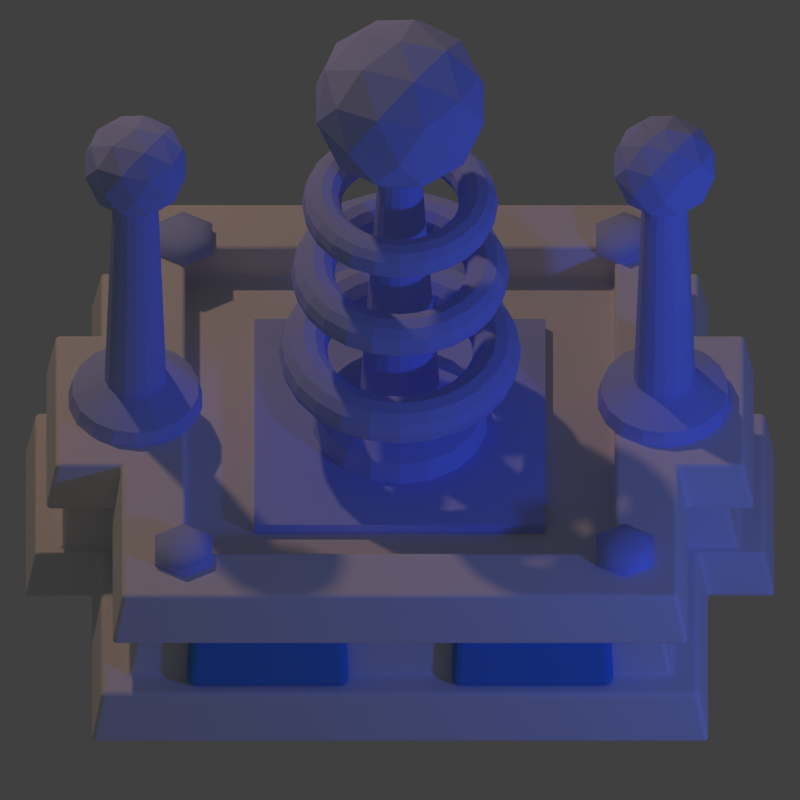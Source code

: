 # Source: tower-electric-level2.blend  (saved by Blender 2.73.0; exported with 4.5.12 LTS)
import bpy
from mathutils import Matrix  # noqa: F401  (used for matrix-valued properties, if any)

bpy.ops.wm.read_factory_settings(use_empty=True)
scene = bpy.context.scene
scene.name = 'Scene'

# ---- collections
col_collection_1 = bpy.data.collections.new('Collection 1'); scene.collection.children.link(col_collection_1)

# ---- materials (node trees are filled in below, after node groups)
mat_material_002 = bpy.data.materials.new('Material.002')
mat_material_002.alpha_threshold = 0.0
mat_material_002.use_transparent_shadow = False
mat_material_002.diffuse_color = (0.1107, 0.3187, 0.8, 1.0)
mat_material_002.roughness = 0.5
mat_default_001 = bpy.data.materials.new('Default.001')
mat_default_001.alpha_threshold = 0.0
mat_default_001.use_transparent_shadow = False
mat_default_001.diffuse_color = (0.4534, 0.5421, 1.0, 1.0)
mat_default_001.roughness = 0.5
mat_default_001.specular_intensity = 1.0
mat_default_001.line_color = (0.0, 0.0, 0.0, 1.0)
mat_default = bpy.data.materials.new('Default')
mat_default.alpha_threshold = 0.0
mat_default.use_transparent_shadow = False
mat_default.roughness = 0.5
mat_default.specular_intensity = 1.0
mat_default.line_color = (0.0, 0.0, 0.0, 1.0)
mat_default_002 = bpy.data.materials.new('Default.002')
mat_default_002.alpha_threshold = 0.0
mat_default_002.use_transparent_shadow = False
mat_default_002.diffuse_color = (0.4534, 0.5421, 1.0, 1.0)
mat_default_002.roughness = 0.5
mat_default_002.specular_intensity = 1.0
mat_default_002.line_color = (0.0, 0.0, 0.0, 1.0)

# ---- material node trees

# ---- world
world_world = bpy.data.worlds.new('World'); scene.world = world_world
world_world.color = (0.05088, 0.05088, 0.05088)
world_world.use_sun_shadow = False
world_world.sun_shadow_jitter_overblur = 0.0
world_world.cycles.sampling_method = 'MANUAL'
world_world.cycles.sample_map_resolution = 256

# ---- cameras
cam_camera = bpy.data.cameras.new('Camera')
cam_camera.type = 'ORTHO'
cam_camera.clip_end = 100.0
cam_camera.lens = 70.0
cam_camera.sensor_width = 32.0
cam_camera.sensor_height = 18.0
cam_camera.ortho_scale = 1.814
cam_camera.dof.focus_distance = 0.0
cam_camera.dof.aperture_fstop = 128.0

# ---- lights
light_lamp_001 = bpy.data.lights.new('Lamp.001', 'POINT')
light_lamp_001.color = (0.05581, 0.1399, 1.0)
light_lamp_001.transmission_factor = 0.0
light_lamp_001.cutoff_distance = 30.0
light_lamp_001.energy = 70.0
light_lamp_001.shadow_buffer_clip_start = 1.001
light_lamp_001.shadow_soft_size = 0.1
light_lamp_001.shadow_maximum_resolution = 0.006
light_lamp_001.use_absolute_resolution = True
light_lamp_001.cycles.use_multiple_importance_sampling = False
light_lamp = bpy.data.lights.new('Lamp', 'POINT')
light_lamp.color = (0.8389, 0.5141, 0.3541)
light_lamp.transmission_factor = 0.0
light_lamp.cutoff_distance = 30.0
light_lamp.energy = 150.0
light_lamp.shadow_buffer_clip_start = 1.001
light_lamp.shadow_soft_size = 0.1
light_lamp.shadow_maximum_resolution = 0.006
light_lamp.use_absolute_resolution = True
light_lamp.cycles.use_multiple_importance_sampling = False

# ---- meshes
me_cube_008 = bpy.data.meshes.new('Cube.008')
me_cube_008.from_pydata([(-0.1846, 0.01207, -0.06667), (-0.1783, 0.03329, 0.06667), (0.1783, 0.03329, 0.06667), (0.1846, 0.01207, -0.06667), (-0.1846, -0.03329, -0.06667), (-0.1783, -0.01207, 0.06667), (0.1783, -0.01207, 0.06667), (0.1846, -0.03329, -0.06667)], [], [(2, 3, 0, 1), (6, 5, 4, 7), (0, 3, 7, 4), (2, 1, 5, 6), (3, 2, 6, 7), (1, 0, 4, 5)])
me_cube_008.materials.append(mat_material_002)
me_cube_008.use_remesh_preserve_volume = False
me_cube_008.use_remesh_preserve_attributes = False
me_cube_008.use_mirror_vertex_groups = False
me_cube_008.update()
me_icosphere_001 = bpy.data.meshes.new('Icosphere.001')
me_icosphere_001.from_pydata([(0.0, 0.0, -0.12), (0.08683, -0.06309, -0.05367), (-0.03317, -0.1021, -0.05367), (-0.1073, 0.0, -0.05367), (-0.03317, 0.1021, -0.05367), (0.08683, 0.06309, -0.05367), (0.03317, -0.1021, 0.05367), (-0.08683, -0.06309, 0.05367), (-0.08683, 0.06309, 0.05367), (0.03317, 0.1021, 0.05367), (0.1073, 0.0, 0.05367), (0.0, 0.0, 0.12), (-0.01949, -0.06, -0.1021), (0.05104, -0.03708, -0.1021), (0.03154, -0.09708, -0.06309), (0.1021, 0.0, -0.06309), (0.05104, 0.03708, -0.1021), (-0.06309, 0.0, -0.1021), (-0.08258, -0.06, -0.06309), (-0.01949, 0.06, -0.1021), (-0.08258, 0.06, -0.06309), (0.03154, 0.09708, -0.06309), (0.1141, -0.03708, 0.0), (0.1141, 0.03708, 0.0), (0.0, -0.12, 0.0), (0.07053, -0.09708, 0.0), (-0.1141, -0.03708, 0.0), (-0.07053, -0.09708, 0.0), (-0.07053, 0.09708, 0.0), (-0.1141, 0.03708, 0.0), (0.07053, 0.09708, 0.0), (0.0, 0.12, 0.0), (0.08258, -0.06, 0.06309), (-0.03154, -0.09708, 0.06309), (-0.1021, 0.0, 0.06309), (-0.03154, 0.09708, 0.06309), (0.08258, 0.06, 0.06309), (0.01949, -0.06, 0.1021), (0.06309, 0.0, 0.1021), (-0.05104, -0.03708, 0.1021), (-0.05104, 0.03708, 0.1021), (0.01949, 0.06, 0.1021)], [], [(0, 13, 12), (1, 13, 15), (0, 12, 17), (0, 17, 19), (0, 19, 16), (1, 15, 22), (2, 14, 24), (3, 18, 26), (4, 20, 28), (5, 21, 30), (1, 22, 25), (2, 24, 27), (3, 26, 29), (4, 28, 31), (5, 30, 23), (6, 32, 37), (7, 33, 39), (8, 34, 40), (9, 35, 41), (10, 36, 38), (38, 41, 11), (38, 36, 41), (36, 9, 41), (41, 40, 11), (41, 35, 40), (35, 8, 40), (40, 39, 11), (40, 34, 39), (34, 7, 39), (39, 37, 11), (39, 33, 37), (33, 6, 37), (37, 38, 11), (37, 32, 38), (32, 10, 38), (23, 36, 10), (23, 30, 36), (30, 9, 36), (31, 35, 9), (31, 28, 35), (28, 8, 35), (29, 34, 8), (29, 26, 34), (26, 7, 34), (27, 33, 7), (27, 24, 33), (24, 6, 33), (25, 32, 6), (25, 22, 32), (22, 10, 32), (30, 31, 9), (30, 21, 31), (21, 4, 31), (28, 29, 8), (28, 20, 29), (20, 3, 29), (26, 27, 7), (26, 18, 27), (18, 2, 27), (24, 25, 6), (24, 14, 25), (14, 1, 25), (22, 23, 10), (22, 15, 23), (15, 5, 23), (16, 21, 5), (16, 19, 21), (19, 4, 21), (19, 20, 4), (19, 17, 20), (17, 3, 20), (17, 18, 3), (17, 12, 18), (12, 2, 18), (15, 16, 5), (15, 13, 16), (13, 0, 16), (12, 14, 2), (12, 13, 14), (13, 1, 14)])
me_icosphere_001.materials.append(mat_default_001)
me_icosphere_001.use_remesh_preserve_volume = False
me_icosphere_001.use_remesh_preserve_attributes = False
me_icosphere_001.use_mirror_vertex_groups = False
me_icosphere_001.update()
me_cube_009 = bpy.data.meshes.new('Cube.009')
me_cube_009.from_pydata([(0.0, 0.154, -1.2), (9.445e-10, 0.04885, -0.453), (0.05267, 0.1447, -1.2), (0.01671, 0.0459, -0.453), (0.09899, 0.118, -1.2), (0.0314, 0.03742, -0.453), (0.1334, 0.077, -1.2), (0.0423, 0.02442, -0.453), (0.1517, 0.02674, -1.2), (0.04811, 0.008482, -0.453), (0.1517, -0.02674, -1.2), (0.04811, -0.008482, -0.453), (0.1334, -0.077, -1.2), (0.0423, -0.02442, -0.453), (0.09899, -0.118, -1.2), (0.0314, -0.03742, -0.453), (0.05267, -0.1447, -1.2), (0.01671, -0.0459, -0.453), (2.325e-08, -0.154, -1.2), (8.32e-09, -0.04885, -0.453), (-0.05267, -0.1447, -1.2), (-0.01671, -0.0459, -0.453), (-0.09899, -0.118, -1.2), (-0.0314, -0.03742, -0.453), (-0.1334, -0.077, -1.2), (-0.0423, -0.02442, -0.453), (-0.1517, -0.02674, -1.2), (-0.04811, -0.008482, -0.453), (-0.1517, 0.02674, -1.2), (-0.04811, 0.008482, -0.453), (-0.1334, 0.077, -1.2), (-0.0423, 0.02442, -0.453), (-0.09899, 0.118, -1.2), (-0.0314, 0.03742, -0.453), (-0.05267, 0.1447, -1.2), (-0.01671, 0.0459, -0.453), (-2.336e-09, 0.07068, -1.123), (0.02417, 0.06642, -1.123), (0.04543, 0.05414, -1.123), (0.06121, 0.03534, -1.123), (0.06961, 0.01227, -1.123), (0.06961, -0.01227, -1.123), (0.06121, -0.03534, -1.123), (0.04543, -0.05414, -1.123), (0.02417, -0.06642, -1.123), (8.337e-09, -0.07068, -1.123), (-0.02417, -0.06642, -1.123), (-0.04543, -0.05414, -1.123), (-0.06121, -0.03534, -1.123), (-0.06961, -0.01227, -1.123), (-0.06961, 0.01227, -1.123), (-0.06121, 0.03534, -1.123), (-0.04543, 0.05414, -1.123), (-0.02417, 0.06642, -1.123), (0.04957, 0.1362, -1.161), (0.09316, 0.111, -1.161), (0.1255, 0.07247, -1.161), (0.1427, 0.02517, -1.161), (0.1427, -0.02517, -1.161), (0.1255, -0.07247, -1.161), (0.09316, -0.111, -1.161), (0.04957, -0.1362, -1.161), (2.163e-08, -0.1449, -1.161), (-0.04957, -0.1362, -1.161), (-0.09316, -0.111, -1.161), (-0.1255, -0.07247, -1.161), (-0.1427, -0.02517, -1.161), (-0.1427, 0.02517, -1.161), (-0.1255, 0.07247, -1.161), (-0.09316, 0.111, -1.161), (-0.04957, 0.1362, -1.161), (-2.542e-10, 0.1449, -1.161)], [], [(36, 1, 3, 37), (37, 3, 5, 38), (38, 5, 7, 39), (39, 7, 9, 40), (40, 9, 11, 41), (41, 11, 13, 42), (42, 13, 15, 43), (43, 15, 17, 44), (44, 17, 19, 45), (45, 19, 21, 46), (46, 21, 23, 47), (47, 23, 25, 48), (48, 25, 27, 49), (49, 27, 29, 50), (50, 29, 31, 51), (51, 31, 33, 52), (3, 1, 35, 33, 31, 29, 27, 25, 23, 21, 19, 17, 15, 13, 11, 9, 7, 5), (53, 35, 1, 36), (52, 33, 35, 53), (0, 2, 4, 6, 8, 10, 12, 14, 16, 18, 20, 22, 24, 26, 28, 30, 32, 34), (69, 52, 53, 70), (70, 53, 36, 71), (68, 51, 52, 69), (67, 50, 51, 68), (66, 49, 50, 67), (65, 48, 49, 66), (64, 47, 48, 65), (63, 46, 47, 64), (62, 45, 46, 63), (61, 44, 45, 62), (60, 43, 44, 61), (59, 42, 43, 60), (58, 41, 42, 59), (57, 40, 41, 58), (56, 39, 40, 57), (55, 38, 39, 56), (54, 37, 38, 55), (71, 36, 37, 54), (0, 71, 54, 2), (2, 54, 55, 4), (4, 55, 56, 6), (6, 56, 57, 8), (8, 57, 58, 10), (10, 58, 59, 12), (12, 59, 60, 14), (14, 60, 61, 16), (16, 61, 62, 18), (18, 62, 63, 20), (20, 63, 64, 22), (22, 64, 65, 24), (24, 65, 66, 26), (26, 66, 67, 28), (28, 67, 68, 30), (30, 68, 69, 32), (34, 70, 71, 0), (32, 69, 70, 34)])
me_cube_009.materials.append(mat_default_001)
me_cube_009.use_remesh_preserve_volume = False
me_cube_009.use_remesh_preserve_attributes = False
me_cube_009.use_mirror_vertex_groups = False
me_cube_009.update()
me_plane = bpy.data.meshes.new('Plane')
me_plane.from_pydata([(-0.33, -0.33, 0.0), (0.33, -0.33, 0.0), (-0.33, 0.33, 0.0), (0.33, 0.33, 0.0), (-0.33, -0.33, 0.03), (0.33, -0.33, 0.03), (-0.33, 0.33, 0.03), (0.33, 0.33, 0.03)], [], [(0, 2, 3, 1), (4, 5, 7, 6), (3, 2, 6, 7), (1, 3, 7, 5), (0, 1, 5, 4), (2, 0, 4, 6)])
me_plane.materials.append(mat_default_001)
me_plane.use_remesh_preserve_volume = False
me_plane.use_remesh_preserve_attributes = False
me_plane.use_mirror_vertex_groups = False
me_plane.update()
me_icosphere = bpy.data.meshes.new('Icosphere')
me_icosphere.from_pydata([(0.0, 0.0, -0.2), (0.1447, -0.1051, -0.08944), (-0.05528, -0.1701, -0.08944), (-0.1789, 0.0, -0.08944), (-0.05528, 0.1701, -0.08944), (0.1447, 0.1051, -0.08944), (0.05528, -0.1701, 0.08944), (-0.1447, -0.1051, 0.08944), (-0.1447, 0.1051, 0.08944), (0.05528, 0.1701, 0.08944), (0.1789, 0.0, 0.08944), (0.0, 0.0, 0.2), (-0.03249, -0.1, -0.1701), (0.08506, -0.0618, -0.1701), (0.05257, -0.1618, -0.1051), (0.1701, 0.0, -0.1051), (0.08506, 0.0618, -0.1701), (-0.1051, 0.0, -0.1701), (-0.1376, -0.1, -0.1051), (-0.03249, 0.1, -0.1701), (-0.1376, 0.1, -0.1051), (0.05257, 0.1618, -0.1051), (0.1902, -0.0618, 0.0), (0.1902, 0.0618, 0.0), (0.0, -0.2, 0.0), (0.1176, -0.1618, 0.0), (-0.1902, -0.0618, 0.0), (-0.1176, -0.1618, 0.0), (-0.1176, 0.1618, 0.0), (-0.1902, 0.0618, 0.0), (0.1176, 0.1618, 0.0), (0.0, 0.2, 0.0), (0.1376, -0.1, 0.1051), (-0.05257, -0.1618, 0.1051), (-0.1701, 0.0, 0.1051), (-0.05257, 0.1618, 0.1051), (0.1376, 0.1, 0.1051), (0.03249, -0.1, 0.1701), (0.1051, 0.0, 0.1701), (-0.08506, -0.0618, 0.1701), (-0.08506, 0.0618, 0.1701), (0.03249, 0.1, 0.1701)], [], [(0, 13, 12), (1, 13, 15), (0, 12, 17), (0, 17, 19), (0, 19, 16), (1, 15, 22), (2, 14, 24), (3, 18, 26), (4, 20, 28), (5, 21, 30), (1, 22, 25), (2, 24, 27), (3, 26, 29), (4, 28, 31), (5, 30, 23), (6, 32, 37), (7, 33, 39), (8, 34, 40), (9, 35, 41), (10, 36, 38), (38, 41, 11), (38, 36, 41), (36, 9, 41), (41, 40, 11), (41, 35, 40), (35, 8, 40), (40, 39, 11), (40, 34, 39), (34, 7, 39), (39, 37, 11), (39, 33, 37), (33, 6, 37), (37, 38, 11), (37, 32, 38), (32, 10, 38), (23, 36, 10), (23, 30, 36), (30, 9, 36), (31, 35, 9), (31, 28, 35), (28, 8, 35), (29, 34, 8), (29, 26, 34), (26, 7, 34), (27, 33, 7), (27, 24, 33), (24, 6, 33), (25, 32, 6), (25, 22, 32), (22, 10, 32), (30, 31, 9), (30, 21, 31), (21, 4, 31), (28, 29, 8), (28, 20, 29), (20, 3, 29), (26, 27, 7), (26, 18, 27), (18, 2, 27), (24, 25, 6), (24, 14, 25), (14, 1, 25), (22, 23, 10), (22, 15, 23), (15, 5, 23), (16, 21, 5), (16, 19, 21), (19, 4, 21), (19, 20, 4), (19, 17, 20), (17, 3, 20), (17, 18, 3), (17, 12, 18), (12, 2, 18), (15, 16, 5), (15, 13, 16), (13, 0, 16), (12, 14, 2), (12, 13, 14), (13, 1, 14)])
me_icosphere.materials.append(mat_default_001)
me_icosphere.use_remesh_preserve_volume = False
me_icosphere.use_remesh_preserve_attributes = False
me_icosphere.use_mirror_vertex_groups = False
me_icosphere.update()
me_cube_007 = bpy.data.meshes.new('Cube.007')
me_cube_007.from_pydata([(0.0, 0.2, -1.2), (-4.303e-10, 0.0311, -0.1), (0.0684, 0.1879, -1.2), (0.01064, 0.02922, -0.1), (0.1286, 0.1532, -1.2), (0.01999, 0.02382, -0.1), (0.1732, 0.1, -1.2), (0.02693, 0.01555, -0.1), (0.197, 0.03473, -1.2), (0.03062, 0.0054, -0.1), (0.197, -0.03473, -1.2), (0.03062, -0.0054, -0.1), (0.1732, -0.1, -1.2), (0.02693, -0.01555, -0.1), (0.1286, -0.1532, -1.2), (0.01999, -0.02382, -0.1), (0.0684, -0.1879, -1.2), (0.01064, -0.02922, -0.1), (3.02e-08, -0.2, -1.2), (4.265e-09, -0.0311, -0.1), (-0.0684, -0.1879, -1.2), (-0.01064, -0.02922, -0.1), (-0.1286, -0.1532, -1.2), (-0.01999, -0.02382, -0.1), (-0.1732, -0.1, -1.2), (-0.02693, -0.01555, -0.1), (-0.197, -0.03473, -1.2), (-0.03062, -0.0054, -0.1), (-0.197, 0.03473, -1.2), (-0.03062, 0.0054, -0.1), (-0.1732, 0.1, -1.2), (-0.02693, 0.01555, -0.1), (-0.1286, 0.1532, -1.2), (-0.01999, 0.02382, -0.1), (-0.0684, 0.1879, -1.2), (-0.01064, 0.02922, -0.1), (-3.033e-09, 0.09179, -1.1), (0.0314, 0.08626, -1.1), (0.059, 0.07032, -1.1), (0.0795, 0.0459, -1.1), (0.0904, 0.01594, -1.1), (0.0904, -0.01594, -1.1), (0.0795, -0.0459, -1.1), (0.059, -0.07032, -1.1), (0.0314, -0.08626, -1.1), (1.083e-08, -0.09179, -1.1), (-0.0314, -0.08626, -1.1), (-0.059, -0.07032, -1.1), (-0.0795, -0.0459, -1.1), (-0.0904, -0.01594, -1.1), (-0.0904, 0.01594, -1.1), (-0.0795, 0.0459, -1.1), (-0.059, 0.07032, -1.1), (-0.0314, 0.08626, -1.1), (0.06438, 0.1769, -1.149), (0.121, 0.1442, -1.149), (0.163, 0.09411, -1.149), (0.1854, 0.03268, -1.149), (0.1854, -0.03268, -1.149), (0.163, -0.09411, -1.149), (0.121, -0.1442, -1.149), (0.06438, -0.1769, -1.149), (2.809e-08, -0.1882, -1.149), (-0.06438, -0.1769, -1.149), (-0.121, -0.1442, -1.149), (-0.163, -0.09411, -1.149), (-0.1854, -0.03268, -1.149), (-0.1854, 0.03268, -1.149), (-0.163, 0.09411, -1.149), (-0.121, 0.1442, -1.149), (-0.06438, 0.1769, -1.149), (-3.302e-10, 0.1882, -1.149)], [], [(36, 1, 3, 37), (37, 3, 5, 38), (38, 5, 7, 39), (39, 7, 9, 40), (40, 9, 11, 41), (41, 11, 13, 42), (42, 13, 15, 43), (43, 15, 17, 44), (44, 17, 19, 45), (45, 19, 21, 46), (46, 21, 23, 47), (47, 23, 25, 48), (48, 25, 27, 49), (49, 27, 29, 50), (50, 29, 31, 51), (51, 31, 33, 52), (3, 1, 35, 33, 31, 29, 27, 25, 23, 21, 19, 17, 15, 13, 11, 9, 7, 5), (53, 35, 1, 36), (52, 33, 35, 53), (0, 2, 4, 6, 8, 10, 12, 14, 16, 18, 20, 22, 24, 26, 28, 30, 32, 34), (69, 52, 53, 70), (70, 53, 36, 71), (68, 51, 52, 69), (67, 50, 51, 68), (66, 49, 50, 67), (65, 48, 49, 66), (64, 47, 48, 65), (63, 46, 47, 64), (62, 45, 46, 63), (61, 44, 45, 62), (60, 43, 44, 61), (59, 42, 43, 60), (58, 41, 42, 59), (57, 40, 41, 58), (56, 39, 40, 57), (55, 38, 39, 56), (54, 37, 38, 55), (71, 36, 37, 54), (0, 71, 54, 2), (2, 54, 55, 4), (4, 55, 56, 6), (6, 56, 57, 8), (8, 57, 58, 10), (10, 58, 59, 12), (12, 59, 60, 14), (14, 60, 61, 16), (16, 61, 62, 18), (18, 62, 63, 20), (20, 63, 64, 22), (22, 64, 65, 24), (24, 65, 66, 26), (26, 66, 67, 28), (28, 67, 68, 30), (30, 68, 69, 32), (34, 70, 71, 0), (32, 69, 70, 34)])
me_cube_007.materials.append(mat_default_001)
me_cube_007.use_remesh_preserve_volume = False
me_cube_007.use_remesh_preserve_attributes = False
me_cube_007.use_mirror_vertex_groups = False
me_cube_007.update()
me_cube_006 = bpy.data.meshes.new('Cube.006')
me_cube_006.from_pydata([(-0.7, -0.7, -1.0), (-0.7, 0.7, -1.0), (0.7, 0.7, -1.0), (0.7, -0.7, -1.0), (-0.63, -0.63, -0.6), (-0.63, 0.63, -0.6), (0.63, 0.63, -0.6), (0.63, -0.63, -0.6), (-0.487, -0.487, -0.6), (-0.487, 0.487, -0.6), (0.487, 0.487, -0.6), (0.487, -0.487, -0.6), (-0.487, -0.487, -0.7), (-0.487, 0.487, -0.7), (0.487, 0.487, -0.7), (0.487, -0.487, -0.7), (-0.6767, -0.6767, -0.8667), (-0.6533, -0.6533, -0.7333), (-0.6533, 0.6533, -0.7333), (-0.6767, 0.6767, -0.8667), (0.6533, 0.6533, -0.7333), (0.6767, 0.6767, -0.8667), (0.6533, -0.6533, -0.7333), (0.6767, -0.6767, -0.8667), (-0.5942, 0.5942, -0.7333), (-0.6155, 0.6155, -0.8667), (0.5942, 0.5942, -0.7333), (0.6155, 0.6155, -0.8667), (0.5942, -0.5942, -0.7333), (0.6155, -0.6155, -0.8667), (-0.5942, -0.5942, -0.7333), (-0.6155, -0.6155, -0.8667), (-0.63, -0.21, -0.6), (-0.63, 0.21, -0.6), (-0.7, 0.2333, -1.0), (-0.7, -0.2333, -1.0), (0.63, 0.21, -0.6), (0.63, -0.21, -0.6), (0.7, -0.2333, -1.0), (0.7, 0.2333, -1.0), (-0.487, -0.1623, -0.6), (-0.487, 0.1623, -0.6), (0.487, 0.1623, -0.6), (0.487, -0.1623, -0.6), (-0.487, -0.1623, -0.7), (-0.487, 0.1623, -0.7), (0.487, 0.1623, -0.7), (0.487, -0.1623, -0.7), (0.6533, -0.2178, -0.7333), (0.6533, 0.2178, -0.7333), (0.6767, -0.2256, -0.8667), (0.6767, 0.2256, -0.8667), (-0.6533, 0.2178, -0.7333), (-0.6533, -0.2178, -0.7333), (-0.6767, 0.2256, -0.8667), (-0.6767, -0.2256, -0.8667), (0.5942, -0.1981, -0.7333), (0.5942, 0.1981, -0.7333), (0.6155, -0.2052, -0.8667), (0.6155, 0.2052, -0.8667), (-0.5942, 0.1981, -0.7333), (-0.5942, -0.1981, -0.7333), (-0.6155, 0.2052, -0.8667), (-0.6155, -0.2052, -0.8667), (-0.78, -0.21, -0.6), (-0.78, 0.21, -0.6), (-0.85, 0.2333, -1.0), (-0.85, -0.2333, -1.0), (-0.8033, 0.2178, -0.7333), (-0.8033, -0.2178, -0.7333), (-0.8267, 0.2256, -0.8667), (-0.8267, -0.2256, -0.8667), (-0.7442, 0.1981, -0.7333), (-0.7442, -0.1981, -0.7333), (-0.7655, 0.2052, -0.8667), (-0.7655, -0.2052, -0.8667), (0.78, 0.21, -0.6), (0.78, -0.21, -0.6), (0.85, -0.2333, -1.0), (0.85, 0.2333, -1.0), (0.8033, -0.2178, -0.7333), (0.8033, 0.2178, -0.7333), (0.8267, -0.2256, -0.8667), (0.8267, 0.2256, -0.8667), (0.7442, -0.1981, -0.7333), (0.7442, 0.1981, -0.7333), (0.7655, -0.2052, -0.8667), (0.7655, 0.2052, -0.8667)], [], [(54, 19, 1, 34), (19, 21, 2, 1), (50, 23, 3, 38), (23, 16, 0, 3), (34, 1, 2, 39), (8, 11, 15, 12), (41, 9, 5, 33), (9, 10, 6, 5), (43, 11, 7, 37), (11, 8, 4, 7), (46, 14, 13, 45), (42, 10, 14, 46), (10, 9, 13, 14), (40, 8, 12, 44), (7, 4, 17, 22), (18, 20, 26, 24), (37, 7, 22, 48), (21, 19, 25, 27), (5, 6, 20, 18), (33, 5, 18, 52), (24, 26, 27, 25), (48, 22, 28, 56), (52, 18, 24, 60), (55, 16, 31, 63), (56, 28, 29, 58), (60, 24, 25, 62), (51, 21, 27, 59), (16, 23, 29, 31), (22, 17, 30, 28), (28, 30, 31, 29), (23, 50, 58, 29), (48, 56, 84, 80), (30, 61, 63, 31), (52, 60, 72, 68), (26, 57, 59, 27), (49, 36, 76, 81), (19, 54, 62, 25), (53, 32, 64, 69), (17, 53, 61, 30), (33, 52, 68, 65), (20, 49, 57, 26), (37, 48, 80, 77), (4, 32, 53, 17), (35, 55, 71, 67), (6, 36, 49, 20), (39, 51, 83, 79), (9, 41, 45, 13), (41, 40, 44, 45), (11, 43, 47, 15), (43, 42, 46, 47), (15, 47, 44, 12), (47, 46, 45, 44), (10, 42, 36, 6), (42, 43, 37, 36), (8, 40, 32, 4), (40, 41, 33, 32), (0, 35, 38, 3), (35, 34, 39, 38), (21, 51, 39, 2), (50, 38, 78, 82), (16, 55, 35, 0), (54, 34, 66, 70), (73, 72, 74, 75), (70, 71, 75, 74), (69, 68, 72, 73), (64, 65, 68, 69), (71, 70, 66, 67), (61, 53, 69, 73), (55, 63, 75, 71), (62, 54, 70, 74), (60, 62, 74, 72), (63, 61, 73, 75), (34, 35, 67, 66), (32, 33, 65, 64), (82, 83, 87, 86), (85, 84, 86, 87), (81, 80, 84, 85), (76, 77, 80, 81), (83, 82, 78, 79), (57, 49, 81, 85), (56, 58, 86, 84), (59, 57, 85, 87), (51, 59, 87, 83), (58, 50, 82, 86), (38, 39, 79, 78), (36, 37, 77, 76)])
me_cube_006.materials.append(mat_default)
me_cube_006.use_remesh_preserve_volume = False
me_cube_006.use_remesh_preserve_attributes = False
me_cube_006.use_mirror_vertex_groups = False
me_cube_006.update()
me_cylinder = bpy.data.meshes.new('Cylinder')
me_cylinder.from_pydata([(0.0, 0.075, -0.0125), (0.0, 0.075, 0.0125), (0.06495, 0.0375, -0.0125), (0.06495, 0.0375, 0.0125), (0.06495, -0.0375, -0.0125), (0.06495, -0.0375, 0.0125), (-6.557e-09, -0.075, -0.0125), (-6.557e-09, -0.075, 0.0125), (-0.06495, -0.0375, -0.0125), (-0.06495, -0.0375, 0.0125), (-0.06495, 0.0375, -0.0125), (-0.06495, 0.0375, 0.0125), (-7.017e-10, 0.03964, 0.03214), (0.03433, 0.01982, 0.03214), (0.03433, -0.01982, 0.03214), (-4.167e-09, -0.03964, 0.03214), (-0.03433, -0.01982, 0.03214), (-0.03433, 0.01982, 0.03214)], [], [(0, 1, 3, 2), (2, 3, 5, 4), (4, 5, 7, 6), (6, 7, 9, 8), (1, 11, 17, 12), (10, 11, 1, 0), (8, 9, 11, 10), (13, 12, 17, 16, 15, 14), (11, 9, 16, 17), (9, 7, 15, 16), (7, 5, 14, 15), (5, 3, 13, 14), (3, 1, 12, 13)])
me_cylinder.polygons.foreach_set('use_smooth', [True] * 13)
me_cylinder.materials.append(mat_default_002)
me_cylinder.use_remesh_preserve_volume = False
me_cylinder.use_remesh_preserve_attributes = False
me_cylinder.use_mirror_vertex_groups = False
me_cylinder.update()
me_torus = bpy.data.meshes.new('Torus')
me_torus.from_pydata([(0.275, 0.0, 0.0), (0.2676, 0.0, 0.0275), (0.2475, 0.0, 0.04763), (0.22, 0.0, 0.055), (0.1925, 0.0, 0.04763), (0.1724, 0.0, 0.0275), (0.165, 0.0, 6.736e-18), (0.1724, 0.0, -0.0275), (0.1925, 0.0, -0.04763), (0.22, 0.0, -0.055), (0.2475, 0.0, -0.04763), (0.2676, 0.0, -0.0275), (0.2656, 0.07118, 0.0), (0.2585, 0.06927, 0.0275), (0.2391, 0.06406, 0.04763), (0.2125, 0.05694, 0.055), (0.1859, 0.04982, 0.04763), (0.1665, 0.04461, 0.0275), (0.1594, 0.04271, 6.736e-18), (0.1665, 0.04461, -0.0275), (0.1859, 0.04982, -0.04763), (0.2125, 0.05694, -0.055), (0.2391, 0.06406, -0.04763), (0.2585, 0.06927, -0.0275), (0.2382, 0.1375, 0.0), (0.2318, 0.1338, 0.0275), (0.2143, 0.1238, 0.04763), (0.1905, 0.11, 0.055), (0.1667, 0.09625, 0.04763), (0.1493, 0.08618, 0.0275), (0.1429, 0.0825, 6.736e-18), (0.1493, 0.08618, -0.0275), (0.1667, 0.09625, -0.04763), (0.1905, 0.11, -0.055), (0.2143, 0.1238, -0.04763), (0.2318, 0.1338, -0.0275), (0.1945, 0.1945, 0.0), (0.1892, 0.1892, 0.0275), (0.175, 0.175, 0.04763), (0.1556, 0.1556, 0.055), (0.1361, 0.1361, 0.04763), (0.1219, 0.1219, 0.0275), (0.1167, 0.1167, 6.736e-18), (0.1219, 0.1219, -0.0275), (0.1361, 0.1361, -0.04763), (0.1556, 0.1556, -0.055), (0.175, 0.175, -0.04763), (0.1892, 0.1892, -0.0275), (0.1375, 0.2382, 0.0), (0.1338, 0.2318, 0.0275), (0.1238, 0.2143, 0.04763), (0.11, 0.1905, 0.055), (0.09625, 0.1667, 0.04763), (0.08618, 0.1493, 0.0275), (0.0825, 0.1429, 6.736e-18), (0.08618, 0.1493, -0.0275), (0.09625, 0.1667, -0.04763), (0.11, 0.1905, -0.055), (0.1238, 0.2143, -0.04763), (0.1338, 0.2318, -0.0275), (0.07118, 0.2656, 0.0), (0.06927, 0.2585, 0.0275), (0.06406, 0.2391, 0.04763), (0.05694, 0.2125, 0.055), (0.04982, 0.1859, 0.04763), (0.04461, 0.1665, 0.0275), (0.04271, 0.1594, 6.736e-18), (0.04461, 0.1665, -0.0275), (0.04982, 0.1859, -0.04763), (0.05694, 0.2125, -0.055), (0.06406, 0.2391, -0.04763), (0.06927, 0.2585, -0.0275), (2.459e-08, 0.275, 0.0), (2.459e-08, 0.2676, 0.0275), (2.459e-08, 0.2475, 0.04763), (8.196e-09, 0.22, 0.055), (8.196e-09, 0.1925, 0.04763), (2.459e-08, 0.1724, 0.0275), (8.196e-09, 0.165, 6.736e-18), (2.459e-08, 0.1724, -0.0275), (8.196e-09, 0.1925, -0.04763), (8.196e-09, 0.22, -0.055), (2.459e-08, 0.2475, -0.04763), (2.459e-08, 0.2676, -0.0275), (-0.07118, 0.2656, 0.0), (-0.06927, 0.2585, 0.0275), (-0.06406, 0.2391, 0.04763), (-0.05694, 0.2125, 0.055), (-0.04982, 0.1859, 0.04763), (-0.04461, 0.1665, 0.0275), (-0.04271, 0.1594, 6.736e-18), (-0.04461, 0.1665, -0.0275), (-0.04982, 0.1859, -0.04763), (-0.05694, 0.2125, -0.055), (-0.06406, 0.2391, -0.04763), (-0.06927, 0.2585, -0.0275), (-0.1375, 0.2382, 0.0), (-0.1338, 0.2318, 0.0275), (-0.1237, 0.2143, 0.04763), (-0.11, 0.1905, 0.055), (-0.09625, 0.1667, 0.04763), (-0.08618, 0.1493, 0.0275), (-0.0825, 0.1429, 6.736e-18), (-0.08618, 0.1493, -0.0275), (-0.09625, 0.1667, -0.04763), (-0.11, 0.1905, -0.055), (-0.1237, 0.2143, -0.04763), (-0.1338, 0.2318, -0.0275), (-0.1945, 0.1945, 0.0), (-0.1892, 0.1892, 0.0275), (-0.175, 0.175, 0.04763), (-0.1556, 0.1556, 0.055), (-0.1361, 0.1361, 0.04763), (-0.1219, 0.1219, 0.0275), (-0.1167, 0.1167, 6.736e-18), (-0.1219, 0.1219, -0.0275), (-0.1361, 0.1361, -0.04763), (-0.1556, 0.1556, -0.055), (-0.175, 0.175, -0.04763), (-0.1892, 0.1892, -0.0275), (-0.2382, 0.1375, 0.0), (-0.2318, 0.1338, 0.0275), (-0.2143, 0.1238, 0.04763), (-0.1905, 0.11, 0.055), (-0.1667, 0.09625, 0.04763), (-0.1493, 0.08618, 0.0275), (-0.1429, 0.0825, 6.736e-18), (-0.1493, 0.08618, -0.0275), (-0.1667, 0.09625, -0.04763), (-0.1905, 0.11, -0.055), (-0.2143, 0.1238, -0.04763), (-0.2318, 0.1338, -0.0275), (-0.2656, 0.07118, 0.0), (-0.2585, 0.06927, 0.0275), (-0.2391, 0.06406, 0.04763), (-0.2125, 0.05694, 0.055), (-0.1859, 0.04982, 0.04763), (-0.1665, 0.04461, 0.0275), (-0.1594, 0.04271, 6.736e-18), (-0.1665, 0.04461, -0.0275), (-0.1859, 0.04982, -0.04763), (-0.2125, 0.05694, -0.055), (-0.2391, 0.06406, -0.04763), (-0.2585, 0.06927, -0.0275), (-0.275, 2.404e-08, 0.0), (-0.2676, 2.34e-08, 0.0275), (-0.2475, 2.164e-08, 0.04763), (-0.22, 1.923e-08, 0.055), (-0.1925, 1.683e-08, 0.04763), (-0.1724, 1.507e-08, 0.0275), (-0.165, 1.442e-08, 6.736e-18), (-0.1724, 1.507e-08, -0.0275), (-0.1925, 1.683e-08, -0.04763), (-0.22, 1.923e-08, -0.055), (-0.2475, 2.164e-08, -0.04763), (-0.2676, 2.34e-08, -0.0275), (-0.2656, -0.07118, 0.0), (-0.2585, -0.06927, 0.0275), (-0.2391, -0.06406, 0.04763), (-0.2125, -0.05694, 0.055), (-0.1859, -0.04982, 0.04763), (-0.1665, -0.04461, 0.0275), (-0.1594, -0.04271, 6.736e-18), (-0.1665, -0.04461, -0.0275), (-0.1859, -0.04982, -0.04763), (-0.2125, -0.05694, -0.055), (-0.2391, -0.06406, -0.04763), (-0.2585, -0.06927, -0.0275), (-0.2382, -0.1375, 0.0), (-0.2318, -0.1338, 0.0275), (-0.2143, -0.1237, 0.04763), (-0.1905, -0.11, 0.055), (-0.1667, -0.09625, 0.04763), (-0.1493, -0.08618, 0.0275), (-0.1429, -0.0825, 6.736e-18), (-0.1493, -0.08618, -0.0275), (-0.1667, -0.09625, -0.04763), (-0.1905, -0.11, -0.055), (-0.2143, -0.1237, -0.04763), (-0.2318, -0.1338, -0.0275), (-0.1945, -0.1945, 0.0), (-0.1892, -0.1892, 0.0275), (-0.175, -0.175, 0.04763), (-0.1556, -0.1556, 0.055), (-0.1361, -0.1361, 0.04763), (-0.1219, -0.1219, 0.0275), (-0.1167, -0.1167, 6.736e-18), (-0.1219, -0.1219, -0.0275), (-0.1361, -0.1361, -0.04763), (-0.1556, -0.1556, -0.055), (-0.175, -0.175, -0.04763), (-0.1892, -0.1892, -0.0275), (-0.1375, -0.2382, 0.0), (-0.1338, -0.2318, 0.0275), (-0.1237, -0.2143, 0.04763), (-0.11, -0.1905, 0.055), (-0.09625, -0.1667, 0.04763), (-0.08618, -0.1493, 0.0275), (-0.0825, -0.1429, 6.736e-18), (-0.08618, -0.1493, -0.0275), (-0.09625, -0.1667, -0.04763), (-0.11, -0.1905, -0.055), (-0.1237, -0.2143, -0.04763), (-0.1338, -0.2318, -0.0275), (-0.07118, -0.2656, 0.0), (-0.06927, -0.2585, 0.0275), (-0.06406, -0.2391, 0.04763), (-0.05694, -0.2125, 0.055), (-0.04982, -0.1859, 0.04763), (-0.04461, -0.1665, 0.0275), (-0.04271, -0.1594, 6.736e-18), (-0.04461, -0.1665, -0.0275), (-0.04982, -0.1859, -0.04763), (-0.05694, -0.2125, -0.055), (-0.06406, -0.2391, -0.04763), (-0.06927, -0.2585, -0.0275), (2.459e-08, -0.275, 0.0), (2.459e-08, -0.2676, 0.0275), (2.459e-08, -0.2475, 0.04763), (8.196e-09, -0.22, 0.055), (8.196e-09, -0.1925, 0.04763), (2.459e-08, -0.1724, 0.0275), (8.196e-09, -0.165, 6.736e-18), (2.459e-08, -0.1724, -0.0275), (8.196e-09, -0.1925, -0.04763), (8.196e-09, -0.22, -0.055), (2.459e-08, -0.2475, -0.04763), (2.459e-08, -0.2676, -0.0275), (0.07118, -0.2656, 0.0), (0.06927, -0.2585, 0.0275), (0.06406, -0.2391, 0.04763), (0.05694, -0.2125, 0.055), (0.04982, -0.1859, 0.04763), (0.04461, -0.1665, 0.0275), (0.04271, -0.1594, 6.736e-18), (0.04461, -0.1665, -0.0275), (0.04982, -0.1859, -0.04763), (0.05694, -0.2125, -0.055), (0.06406, -0.2391, -0.04763), (0.06927, -0.2585, -0.0275), (0.1375, -0.2382, 0.0), (0.1338, -0.2318, 0.0275), (0.1238, -0.2143, 0.04763), (0.11, -0.1905, 0.055), (0.09625, -0.1667, 0.04763), (0.08618, -0.1493, 0.0275), (0.0825, -0.1429, 6.736e-18), (0.08618, -0.1493, -0.0275), (0.09625, -0.1667, -0.04763), (0.11, -0.1905, -0.055), (0.1238, -0.2143, -0.04763), (0.1338, -0.2318, -0.0275), (0.1945, -0.1945, 0.0), (0.1892, -0.1892, 0.0275), (0.175, -0.175, 0.04763), (0.1556, -0.1556, 0.055), (0.1361, -0.1361, 0.04763), (0.1219, -0.1219, 0.0275), (0.1167, -0.1167, 6.736e-18), (0.1219, -0.1219, -0.0275), (0.1361, -0.1361, -0.04763), (0.1556, -0.1556, -0.055), (0.175, -0.175, -0.04763), (0.1892, -0.1892, -0.0275), (0.2382, -0.1375, 0.0), (0.2318, -0.1338, 0.0275), (0.2143, -0.1238, 0.04763), (0.1905, -0.11, 0.055), (0.1667, -0.09625, 0.04763), (0.1493, -0.08618, 0.0275), (0.1429, -0.0825, 6.736e-18), (0.1493, -0.08618, -0.0275), (0.1667, -0.09625, -0.04763), (0.1905, -0.11, -0.055), (0.2143, -0.1238, -0.04763), (0.2318, -0.1338, -0.0275), (0.2656, -0.07118, 0.0), (0.2585, -0.06927, 0.0275), (0.2391, -0.06406, 0.04763), (0.2125, -0.05694, 0.055), (0.1859, -0.04982, 0.04763), (0.1665, -0.04461, 0.0275), (0.1594, -0.04271, 6.736e-18), (0.1665, -0.04461, -0.0275), (0.1859, -0.04982, -0.04763), (0.2125, -0.05694, -0.055), (0.2391, -0.06406, -0.04763), (0.2585, -0.06927, -0.0275)], [], [(0, 12, 13, 1), (1, 13, 14, 2), (2, 14, 15, 3), (3, 15, 16, 4), (4, 16, 17, 5), (5, 17, 18, 6), (6, 18, 19, 7), (7, 19, 20, 8), (8, 20, 21, 9), (9, 21, 22, 10), (10, 22, 23, 11), (0, 11, 23, 12), (12, 24, 25, 13), (13, 25, 26, 14), (14, 26, 27, 15), (15, 27, 28, 16), (16, 28, 29, 17), (17, 29, 30, 18), (18, 30, 31, 19), (19, 31, 32, 20), (20, 32, 33, 21), (21, 33, 34, 22), (22, 34, 35, 23), (23, 35, 24, 12), (24, 36, 37, 25), (25, 37, 38, 26), (26, 38, 39, 27), (27, 39, 40, 28), (28, 40, 41, 29), (29, 41, 42, 30), (30, 42, 43, 31), (31, 43, 44, 32), (32, 44, 45, 33), (33, 45, 46, 34), (34, 46, 47, 35), (35, 47, 36, 24), (36, 48, 49, 37), (37, 49, 50, 38), (38, 50, 51, 39), (39, 51, 52, 40), (40, 52, 53, 41), (41, 53, 54, 42), (42, 54, 55, 43), (43, 55, 56, 44), (44, 56, 57, 45), (45, 57, 58, 46), (46, 58, 59, 47), (47, 59, 48, 36), (48, 60, 61, 49), (49, 61, 62, 50), (50, 62, 63, 51), (51, 63, 64, 52), (52, 64, 65, 53), (53, 65, 66, 54), (54, 66, 67, 55), (55, 67, 68, 56), (56, 68, 69, 57), (57, 69, 70, 58), (58, 70, 71, 59), (59, 71, 60, 48), (60, 72, 73, 61), (61, 73, 74, 62), (62, 74, 75, 63), (63, 75, 76, 64), (64, 76, 77, 65), (65, 77, 78, 66), (66, 78, 79, 67), (67, 79, 80, 68), (68, 80, 81, 69), (69, 81, 82, 70), (70, 82, 83, 71), (71, 83, 72, 60), (72, 84, 85, 73), (73, 85, 86, 74), (74, 86, 87, 75), (75, 87, 88, 76), (76, 88, 89, 77), (77, 89, 90, 78), (78, 90, 91, 79), (79, 91, 92, 80), (80, 92, 93, 81), (81, 93, 94, 82), (82, 94, 95, 83), (83, 95, 84, 72), (84, 96, 97, 85), (85, 97, 98, 86), (86, 98, 99, 87), (87, 99, 100, 88), (88, 100, 101, 89), (89, 101, 102, 90), (90, 102, 103, 91), (91, 103, 104, 92), (92, 104, 105, 93), (93, 105, 106, 94), (94, 106, 107, 95), (95, 107, 96, 84), (96, 108, 109, 97), (97, 109, 110, 98), (98, 110, 111, 99), (99, 111, 112, 100), (100, 112, 113, 101), (101, 113, 114, 102), (102, 114, 115, 103), (103, 115, 116, 104), (104, 116, 117, 105), (105, 117, 118, 106), (106, 118, 119, 107), (107, 119, 108, 96), (108, 120, 121, 109), (109, 121, 122, 110), (110, 122, 123, 111), (111, 123, 124, 112), (112, 124, 125, 113), (113, 125, 126, 114), (114, 126, 127, 115), (115, 127, 128, 116), (116, 128, 129, 117), (117, 129, 130, 118), (118, 130, 131, 119), (119, 131, 120, 108), (120, 132, 133, 121), (121, 133, 134, 122), (122, 134, 135, 123), (123, 135, 136, 124), (124, 136, 137, 125), (125, 137, 138, 126), (126, 138, 139, 127), (127, 139, 140, 128), (128, 140, 141, 129), (129, 141, 142, 130), (130, 142, 143, 131), (131, 143, 132, 120), (132, 144, 145, 133), (133, 145, 146, 134), (134, 146, 147, 135), (135, 147, 148, 136), (136, 148, 149, 137), (137, 149, 150, 138), (138, 150, 151, 139), (139, 151, 152, 140), (140, 152, 153, 141), (141, 153, 154, 142), (142, 154, 155, 143), (143, 155, 144, 132), (144, 156, 157, 145), (145, 157, 158, 146), (146, 158, 159, 147), (147, 159, 160, 148), (148, 160, 161, 149), (149, 161, 162, 150), (150, 162, 163, 151), (151, 163, 164, 152), (152, 164, 165, 153), (153, 165, 166, 154), (154, 166, 167, 155), (155, 167, 156, 144), (156, 168, 169, 157), (157, 169, 170, 158), (158, 170, 171, 159), (159, 171, 172, 160), (160, 172, 173, 161), (161, 173, 174, 162), (162, 174, 175, 163), (163, 175, 176, 164), (164, 176, 177, 165), (165, 177, 178, 166), (166, 178, 179, 167), (167, 179, 168, 156), (168, 180, 181, 169), (169, 181, 182, 170), (170, 182, 183, 171), (171, 183, 184, 172), (172, 184, 185, 173), (173, 185, 186, 174), (174, 186, 187, 175), (175, 187, 188, 176), (176, 188, 189, 177), (177, 189, 190, 178), (178, 190, 191, 179), (179, 191, 180, 168), (180, 192, 193, 181), (181, 193, 194, 182), (182, 194, 195, 183), (183, 195, 196, 184), (184, 196, 197, 185), (185, 197, 198, 186), (186, 198, 199, 187), (187, 199, 200, 188), (188, 200, 201, 189), (189, 201, 202, 190), (190, 202, 203, 191), (191, 203, 192, 180), (192, 204, 205, 193), (193, 205, 206, 194), (194, 206, 207, 195), (195, 207, 208, 196), (196, 208, 209, 197), (197, 209, 210, 198), (198, 210, 211, 199), (199, 211, 212, 200), (200, 212, 213, 201), (201, 213, 214, 202), (202, 214, 215, 203), (203, 215, 204, 192), (204, 216, 217, 205), (205, 217, 218, 206), (206, 218, 219, 207), (207, 219, 220, 208), (208, 220, 221, 209), (209, 221, 222, 210), (210, 222, 223, 211), (211, 223, 224, 212), (212, 224, 225, 213), (213, 225, 226, 214), (214, 226, 227, 215), (215, 227, 216, 204), (216, 228, 229, 217), (217, 229, 230, 218), (218, 230, 231, 219), (219, 231, 232, 220), (220, 232, 233, 221), (221, 233, 234, 222), (222, 234, 235, 223), (223, 235, 236, 224), (224, 236, 237, 225), (225, 237, 238, 226), (226, 238, 239, 227), (227, 239, 228, 216), (228, 240, 241, 229), (229, 241, 242, 230), (230, 242, 243, 231), (231, 243, 244, 232), (232, 244, 245, 233), (233, 245, 246, 234), (234, 246, 247, 235), (235, 247, 248, 236), (236, 248, 249, 237), (237, 249, 250, 238), (238, 250, 251, 239), (239, 251, 240, 228), (240, 252, 253, 241), (241, 253, 254, 242), (242, 254, 255, 243), (243, 255, 256, 244), (244, 256, 257, 245), (245, 257, 258, 246), (246, 258, 259, 247), (247, 259, 260, 248), (248, 260, 261, 249), (249, 261, 262, 250), (250, 262, 263, 251), (251, 263, 252, 240), (252, 264, 265, 253), (253, 265, 266, 254), (254, 266, 267, 255), (255, 267, 268, 256), (256, 268, 269, 257), (257, 269, 270, 258), (258, 270, 271, 259), (259, 271, 272, 260), (260, 272, 273, 261), (261, 273, 274, 262), (262, 274, 275, 263), (263, 275, 264, 252), (264, 276, 277, 265), (265, 277, 278, 266), (266, 278, 279, 267), (267, 279, 280, 268), (268, 280, 281, 269), (269, 281, 282, 270), (270, 282, 283, 271), (271, 283, 284, 272), (272, 284, 285, 273), (273, 285, 286, 274), (274, 286, 287, 275), (275, 287, 276, 264), (276, 0, 1, 277), (277, 1, 2, 278), (278, 2, 3, 279), (279, 3, 4, 280), (280, 4, 5, 281), (281, 5, 6, 282), (282, 6, 7, 283), (283, 7, 8, 284), (284, 8, 9, 285), (285, 9, 10, 286), (286, 10, 11, 287), (287, 11, 0, 276)])
me_torus.materials.append(mat_default_001)
me_torus.use_remesh_preserve_volume = False
me_torus.use_remesh_preserve_attributes = False
me_torus.use_mirror_vertex_groups = False
me_torus.update()

# ---- objects
ob_cube_005 = bpy.data.objects.new('Cube.005', me_cube_008)
ob_icosphere_002 = bpy.data.objects.new('Icosphere.002', me_icosphere_001)
ob_icosphere_001 = bpy.data.objects.new('Icosphere.001', me_icosphere_001)
ob_cube_004 = bpy.data.objects.new('Cube.004', me_cube_009)
ob_cube_003 = bpy.data.objects.new('Cube.003', me_cube_009)
ob_cube_002 = bpy.data.objects.new('Cube.002', me_cube_008)
ob_plane = bpy.data.objects.new('Plane', me_plane)
ob_icosphere = bpy.data.objects.new('Icosphere', me_icosphere)
ob_cube_001 = bpy.data.objects.new('Cube.001', me_cube_007)
ob_cube = bpy.data.objects.new('Cube', me_cube_006)
ob_lamp_001 = bpy.data.objects.new('Lamp.001', light_lamp_001)
ob_cameratarget = bpy.data.objects.new('CameraTarget', None)
ob_camera = bpy.data.objects.new('Camera', cam_camera)
ob_lamp = bpy.data.objects.new('Lamp', light_lamp)
ob_cylinder = bpy.data.objects.new('Cylinder', me_cylinder)
ob_emptytorus = bpy.data.objects.new('EmptyTorus', None)
ob_torus_001 = bpy.data.objects.new('Torus.001', me_torus)

# ---- transforms, parenting, visibility, modifiers, constraints
ob_cube_005.location = (0.3, -0.6275, -0.2)
ob_cube_005.lineart.crease_threshold = 0.0
_m = ob_cube_005.modifiers.new('Bevel.001', 'BEVEL')
_m.segments = 3
_m.limit_method = 'WEIGHT'
_m.spread = 0.0
_m = ob_cube_005.modifiers.new('Bevel', 'BEVEL')
_m.width = 0.02
_m.width_pct = 0.02
_m.segments = 3
_m.spread = 0.0
ob_icosphere_002.location = (0.6, -8.899e-09, 0.75)
ob_icosphere_002.lineart.crease_threshold = 0.0
ob_icosphere_001.location = (-0.6, -8.899e-09, 0.75)
ob_icosphere_001.lineart.crease_threshold = 0.0
ob_cube_004.location = (-0.6, 0.0, 1.2)
ob_cube_004.lineart.crease_threshold = 0.0
ob_cube_003.location = (0.6, 0.0, 1.2)
ob_cube_003.lineart.crease_threshold = 0.0
ob_cube_002.location = (-0.3, -0.6275, -0.2)
ob_cube_002.lineart.crease_threshold = 0.0
_m = ob_cube_002.modifiers.new('Bevel.001', 'BEVEL')
_m.segments = 3
_m.limit_method = 'WEIGHT'
_m.spread = 0.0
_m = ob_cube_002.modifiers.new('Bevel', 'BEVEL')
_m.width = 0.02
_m.width_pct = 0.02
_m.segments = 3
_m.spread = 0.0
ob_plane.location = (-4.553e-09, -3.56e-08, -0.1)
ob_plane.lineart.crease_threshold = 0.0
ob_icosphere.location = (-1.138e-09, -8.899e-09, 0.95)
ob_icosphere.lineart.crease_threshold = 0.0
ob_cube_001.location = (0.0, 0.0, 1.13)
ob_cube_001.lineart.crease_threshold = 0.0
ob_cube.location = (0.0, 0.0, 0.6)
ob_cube.lineart.crease_threshold = 0.0
_m = ob_cube.modifiers.new('Bevel.001', 'BEVEL')
_m.segments = 3
_m.limit_method = 'WEIGHT'
_m.spread = 0.0
_m = ob_cube.modifiers.new('Bevel', 'BEVEL')
_m.width = 0.02
_m.width_pct = 0.02
_m.segments = 3
_m.spread = 0.0
ob_lamp_001.location = (2.076, -1.995, 0.9039)
ob_lamp_001.rotation_euler = (0.6503, 0.05522, 1.866)
ob_lamp_001.lock_rotations_4d = False
ob_lamp_001.empty_display_type = 'ARROWS'
ob_lamp_001.color = (0.0, 0.0, 0.0, 0.0)
ob_lamp_001.lineart.crease_threshold = 0.0
ob_cameratarget.location = (0.0, 0.0, 0.0)
ob_cameratarget.empty_image_offset = (0.0, 0.0)
ob_cameratarget.lineart.crease_threshold = 0.0
ob_camera.location = (0.0, -4.0, 4.0)
ob_camera.rotation_euler = (1.109, 0.01082, 0.8149)
ob_camera.lock_rotations_4d = False
ob_camera.empty_display_type = 'ARROWS'
ob_camera.color = (0.0, 0.0, 0.0, 0.0)
ob_camera.display_type = 'WIRE'
ob_camera.lineart.crease_threshold = 0.0
_c = ob_camera.constraints.new('TRACK_TO'); _c.name = 'Track To'
_c.target = ob_cameratarget
ob_lamp.location = (-1.924, 2.005, 3.904)
ob_lamp.rotation_euler = (0.6503, 0.05522, 1.866)
ob_lamp.lock_rotations_4d = False
ob_lamp.empty_display_type = 'ARROWS'
ob_lamp.color = (0.0, 0.0, 0.0, 0.0)
ob_lamp.lineart.crease_threshold = 0.0
ob_cylinder.location = (-0.4905, 0.5054, 0.01071)
ob_cylinder.lineart.crease_threshold = 0.0
_m = ob_cylinder.modifiers.new('Array', 'ARRAY')
_m.use_constant_offset = True
_m.use_relative_offset = False
_m = ob_cylinder.modifiers.new('Array.001', 'ARRAY')
_m.use_constant_offset = True
_m.constant_offset_displace = (0.0, -1.0, 0.0)
_m.use_relative_offset = False
_m = ob_cylinder.modifiers.new('Array.002', 'ARRAY')
_m.show_render = False
_m.use_constant_offset = True
_m.constant_offset_displace = (0.8, 0.0, 0.0)
_m.use_relative_offset = False
_m = ob_cylinder.modifiers.new('Array.003', 'ARRAY')
_m.show_render = False
_m.use_constant_offset = True
_m.constant_offset_displace = (0.0, -0.8, 0.0)
_m.use_relative_offset = False
ob_emptytorus.location = (-0.0, -8.899e-09, 0.4054)
ob_emptytorus.scale = (0.9, 0.9, 0.9)
ob_emptytorus.empty_image_offset = (0.0, 0.0)
ob_emptytorus.lineart.crease_threshold = 0.0
ob_torus_001.location = (-1.138e-09, -8.899e-09, 0.1554)
ob_torus_001.lineart.crease_threshold = 0.0
_m = ob_torus_001.modifiers.new('Array', 'ARRAY')
_m.count = 3
_m.constant_offset_displace = (0.0, 0.0, 0.25)
_m.use_relative_offset = False
_m.relative_offset_displace = (0.0, 0.0, 0.0)
_m.use_object_offset = True
_m.offset_object = ob_emptytorus

# ---- collection membership
col_collection_1.objects.link(ob_cube_005)
col_collection_1.objects.link(ob_icosphere_002)
col_collection_1.objects.link(ob_icosphere_001)
col_collection_1.objects.link(ob_cube_004)
col_collection_1.objects.link(ob_cube_003)
col_collection_1.objects.link(ob_cube_002)
col_collection_1.objects.link(ob_plane)
col_collection_1.objects.link(ob_icosphere)
col_collection_1.objects.link(ob_cube_001)
col_collection_1.objects.link(ob_cube)
col_collection_1.objects.link(ob_lamp_001)
col_collection_1.objects.link(ob_cameratarget)
col_collection_1.objects.link(ob_camera)
col_collection_1.objects.link(ob_lamp)
col_collection_1.objects.link(ob_cylinder)
col_collection_1.objects.link(ob_emptytorus)
col_collection_1.objects.link(ob_torus_001)

# ---- scene / render settings (as saved in the file)
scene.camera = ob_camera
scene.frame_start = 1; scene.frame_end = 50; scene.frame_set(1)
scene.render.engine = 'BLENDER_EEVEE_NEXT'
scene.render.image_settings.compression = 90
scene.render.resolution_x = 48
scene.render.resolution_y = 48
scene.render.use_freestyle = True
scene.cycles.use_denoising = False
scene.cycles.samples = 10
scene.cycles.sampling_pattern = 'TABULATED_SOBOL'
scene.cycles.light_sampling_threshold = 0.0
scene.cycles.use_adaptive_sampling = False
scene.cycles.use_light_tree = False
scene.cycles.blur_glossy = 0.0
scene.cycles.pixel_filter_type = 'GAUSSIAN'
scene.cycles.sample_clamp_indirect = 0.0
scene.view_settings.view_transform = 'Standard'
bpy.context.view_layer.update()
